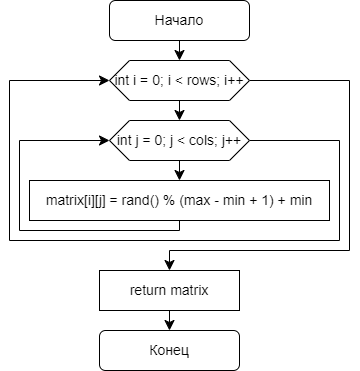

The diagram above was exported from draw.io. Its source (the exported page's mxGraphModel, read from the mxfile embedded in the PNG):
<mxGraphModel dx="786" dy="803" grid="1" gridSize="10" guides="1" tooltips="1" connect="1" arrows="1" fold="1" page="1" pageScale="1" pageWidth="827" pageHeight="1169" math="0" shadow="0">
  <root>
    <mxCell id="WIyWlLk6GJQsqaUBKTNV-0" />
    <mxCell id="WIyWlLk6GJQsqaUBKTNV-1" parent="WIyWlLk6GJQsqaUBKTNV-0" />
    <mxCell id="c5yCtESoPBL0N793i5W5-59" style="edgeStyle=none;curved=1;rounded=0;orthogonalLoop=1;jettySize=auto;html=1;exitX=0.5;exitY=1;exitDx=0;exitDy=0;entryX=0.5;entryY=0;entryDx=0;entryDy=0;fontSize=12;startSize=8;endSize=8;" edge="1" parent="WIyWlLk6GJQsqaUBKTNV-1" source="c5yCtESoPBL0N793i5W5-9" target="c5yCtESoPBL0N793i5W5-55">
      <mxGeometry relative="1" as="geometry" />
    </mxCell>
    <mxCell id="c5yCtESoPBL0N793i5W5-9" value="Начало" style="rounded=1;whiteSpace=wrap;html=1;fontSize=14;" vertex="1" parent="WIyWlLk6GJQsqaUBKTNV-1">
      <mxGeometry x="300" y="20" width="140" height="40" as="geometry" />
    </mxCell>
    <mxCell id="c5yCtESoPBL0N793i5W5-46" value="Конец" style="rounded=1;whiteSpace=wrap;html=1;fontSize=14;" vertex="1" parent="WIyWlLk6GJQsqaUBKTNV-1">
      <mxGeometry x="290" y="350" width="140" height="40" as="geometry" />
    </mxCell>
    <mxCell id="c5yCtESoPBL0N793i5W5-60" style="edgeStyle=none;curved=1;rounded=0;orthogonalLoop=1;jettySize=auto;html=1;exitX=0.5;exitY=1;exitDx=0;exitDy=0;entryX=0.5;entryY=0;entryDx=0;entryDy=0;fontSize=12;startSize=8;endSize=8;" edge="1" parent="WIyWlLk6GJQsqaUBKTNV-1" source="c5yCtESoPBL0N793i5W5-55" target="c5yCtESoPBL0N793i5W5-56">
      <mxGeometry relative="1" as="geometry" />
    </mxCell>
    <mxCell id="c5yCtESoPBL0N793i5W5-64" style="edgeStyle=orthogonalEdgeStyle;rounded=0;orthogonalLoop=1;jettySize=auto;html=1;exitX=1;exitY=0.5;exitDx=0;exitDy=0;entryX=0.5;entryY=0;entryDx=0;entryDy=0;fontSize=12;startSize=8;endSize=8;" edge="1" parent="WIyWlLk6GJQsqaUBKTNV-1" source="c5yCtESoPBL0N793i5W5-55" target="c5yCtESoPBL0N793i5W5-58">
      <mxGeometry relative="1" as="geometry">
        <Array as="points">
          <mxPoint x="540" y="100" />
          <mxPoint x="540" y="270" />
          <mxPoint x="360" y="270" />
        </Array>
      </mxGeometry>
    </mxCell>
    <mxCell id="c5yCtESoPBL0N793i5W5-55" value="int i = 0; i &amp;lt; rows; i++" style="shape=hexagon;perimeter=hexagonPerimeter2;whiteSpace=wrap;html=1;fixedSize=1;fontSize=14;" vertex="1" parent="WIyWlLk6GJQsqaUBKTNV-1">
      <mxGeometry x="300" y="80" width="140" height="40" as="geometry" />
    </mxCell>
    <mxCell id="c5yCtESoPBL0N793i5W5-61" style="edgeStyle=none;curved=1;rounded=0;orthogonalLoop=1;jettySize=auto;html=1;exitX=0.5;exitY=1;exitDx=0;exitDy=0;entryX=0.5;entryY=0;entryDx=0;entryDy=0;fontSize=12;startSize=8;endSize=8;" edge="1" parent="WIyWlLk6GJQsqaUBKTNV-1" source="c5yCtESoPBL0N793i5W5-56" target="c5yCtESoPBL0N793i5W5-57">
      <mxGeometry relative="1" as="geometry" />
    </mxCell>
    <mxCell id="c5yCtESoPBL0N793i5W5-63" style="edgeStyle=orthogonalEdgeStyle;rounded=0;orthogonalLoop=1;jettySize=auto;html=1;exitX=1;exitY=0.5;exitDx=0;exitDy=0;entryX=0;entryY=0.5;entryDx=0;entryDy=0;fontSize=12;startSize=8;endSize=8;" edge="1" parent="WIyWlLk6GJQsqaUBKTNV-1" source="c5yCtESoPBL0N793i5W5-56" target="c5yCtESoPBL0N793i5W5-55">
      <mxGeometry relative="1" as="geometry">
        <Array as="points">
          <mxPoint x="530" y="160" />
          <mxPoint x="530" y="260" />
          <mxPoint x="200" y="260" />
          <mxPoint x="200" y="100" />
        </Array>
      </mxGeometry>
    </mxCell>
    <mxCell id="c5yCtESoPBL0N793i5W5-56" value="int j = 0; j &amp;lt; cols; j++" style="shape=hexagon;perimeter=hexagonPerimeter2;whiteSpace=wrap;html=1;fixedSize=1;fontSize=14;" vertex="1" parent="WIyWlLk6GJQsqaUBKTNV-1">
      <mxGeometry x="300" y="140" width="140" height="40" as="geometry" />
    </mxCell>
    <mxCell id="c5yCtESoPBL0N793i5W5-62" style="edgeStyle=orthogonalEdgeStyle;rounded=0;orthogonalLoop=1;jettySize=auto;html=1;exitX=0.5;exitY=1;exitDx=0;exitDy=0;entryX=0;entryY=0.5;entryDx=0;entryDy=0;fontSize=12;startSize=8;endSize=8;" edge="1" parent="WIyWlLk6GJQsqaUBKTNV-1" source="c5yCtESoPBL0N793i5W5-57" target="c5yCtESoPBL0N793i5W5-56">
      <mxGeometry relative="1" as="geometry">
        <Array as="points">
          <mxPoint x="370" y="250" />
          <mxPoint x="210" y="250" />
          <mxPoint x="210" y="160" />
        </Array>
      </mxGeometry>
    </mxCell>
    <mxCell id="c5yCtESoPBL0N793i5W5-57" value="matrix[i][j] = rand() % (max - min + 1) + min" style="rounded=0;whiteSpace=wrap;html=1;fontSize=14;" vertex="1" parent="WIyWlLk6GJQsqaUBKTNV-1">
      <mxGeometry x="220" y="200" width="300" height="40" as="geometry" />
    </mxCell>
    <mxCell id="c5yCtESoPBL0N793i5W5-65" style="edgeStyle=none;curved=1;rounded=0;orthogonalLoop=1;jettySize=auto;html=1;exitX=0.5;exitY=1;exitDx=0;exitDy=0;fontSize=12;startSize=8;endSize=8;" edge="1" parent="WIyWlLk6GJQsqaUBKTNV-1" source="c5yCtESoPBL0N793i5W5-58" target="c5yCtESoPBL0N793i5W5-46">
      <mxGeometry relative="1" as="geometry" />
    </mxCell>
    <mxCell id="c5yCtESoPBL0N793i5W5-58" value="return matrix" style="rounded=0;whiteSpace=wrap;html=1;fontSize=14;" vertex="1" parent="WIyWlLk6GJQsqaUBKTNV-1">
      <mxGeometry x="290" y="290" width="140" height="40" as="geometry" />
    </mxCell>
  </root>
</mxGraphModel>